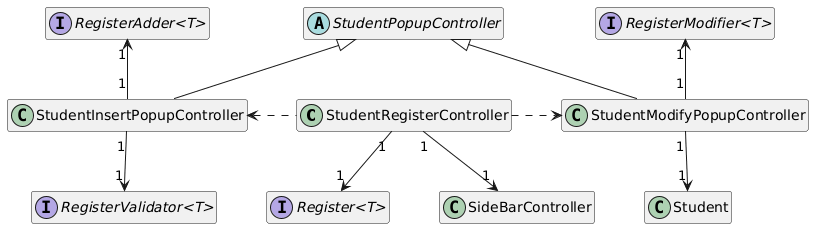

The diagram above was rendered by PlantUML. Its source (embedded in the PNG):
@startuml
skinparam nodesep 50
hide members

StudentRegisterController "1" -d-> "1" "SideBarController"
StudentRegisterController "1" -d-> "1" "Register<T>"
StudentRegisterController .l.> StudentInsertPopupController
StudentRegisterController .r.> StudentModifyPopupController

StudentInsertPopupController "1" -u-> "1" "RegisterAdder<T>"
StudentInsertPopupController "1" -d-> "1" "RegisterValidator<T>"
StudentInsertPopupController -u-|> StudentPopupController


StudentModifyPopupController "1" -u-> "1" "RegisterModifier<T>"
StudentModifyPopupController -u-|> StudentPopupController
StudentModifyPopupController "1" -d-> "1" Student

class Student {
    - name : String
    - surname : String
    - studentId : String {readOnly}
    - email : String
    - activeLoans : List<Loan>

    + Student(...)
    + getName() : String
    + getSurname() : String
    + getStudentId() : String
    + getEmail() : String
    + getActiveLoans() : List<Loan>
    + copy(...) : void
    + addActiveLoan(...) : void
    + removeActiveLoan(...) : void
    + isValid() : boolean
    + isAvailableForLoan() : boolean
    - isStudentIdValid(...) : boolean
    - isEmailValid(...) : boolean
}

interface "Register<T>" {
    + add(...) : void
    + modify(...) : void
    + remove(...) : void
    + isUnique(...) : boolean
    + getRegisterList() : List<T>
}

interface "RegisterAdder<T>" {
    + add(...) : void
}

interface "RegisterModifier<T>" {
    + modify(...) : void
}

interface "RegisterValidator<T>" {
    + isUnique(...) : boolean
}

class SideBarController {
    - addBtn : Button
    - searchBarTF : TextField
    - removeBtn : Button
    - modifyBtn : Button

    + getAddBtn() : Button
    + getSearchBarTF() : TextField
    + getRemoveBtn() : Button
    + getModifyBtn() : Button
}

class StudentRegisterController {
    - studentTable : TableView<Student>
    - nameClm : TableColumn<Student, String>
    - surnameClm : TableColumn<Student, String>
    - studentIdClm : TableColumn<Student, String>
    - emailClm : TableColumn<Student, String>
    - studentRegister : Register<Student>
    - sideBarController : SideBarController

    + StudentRegisterController(...)
    + initialize() : void
    + updateTableView() : void
    - openInsertPopup() : void
    - openModifyPopup() : void
    - removeFromRegister() : void
    - searchBook() : void
}

abstract class StudentPopupController {
    # nameTF : TextField
    # surnameTF : TextField
    # studentIdTF : TextField
    # emailTF : TextField
    # confirmBtn : Button
    # cancelBtn : Button

    + initialize() : void
    + {abstract} confirmBtnAction(...) : void
    + cancelBtnAction(...) : void
    # showAlert(...) : void
}

class StudentInsertPopupController {
    - studentRegisterAdder : RegisterAdder<Student>
    - studentRegisterValidator : RegisterValidator<Student>

    + StudentInsertPopupController(...)
}

class StudentModifyPopupController {
    - studentRegisterModifier : RegisterModifier<Student>
    - studentToModify : Student

    + StudentModifyPopupController(...)
    + initialize() : void
}
@enduml